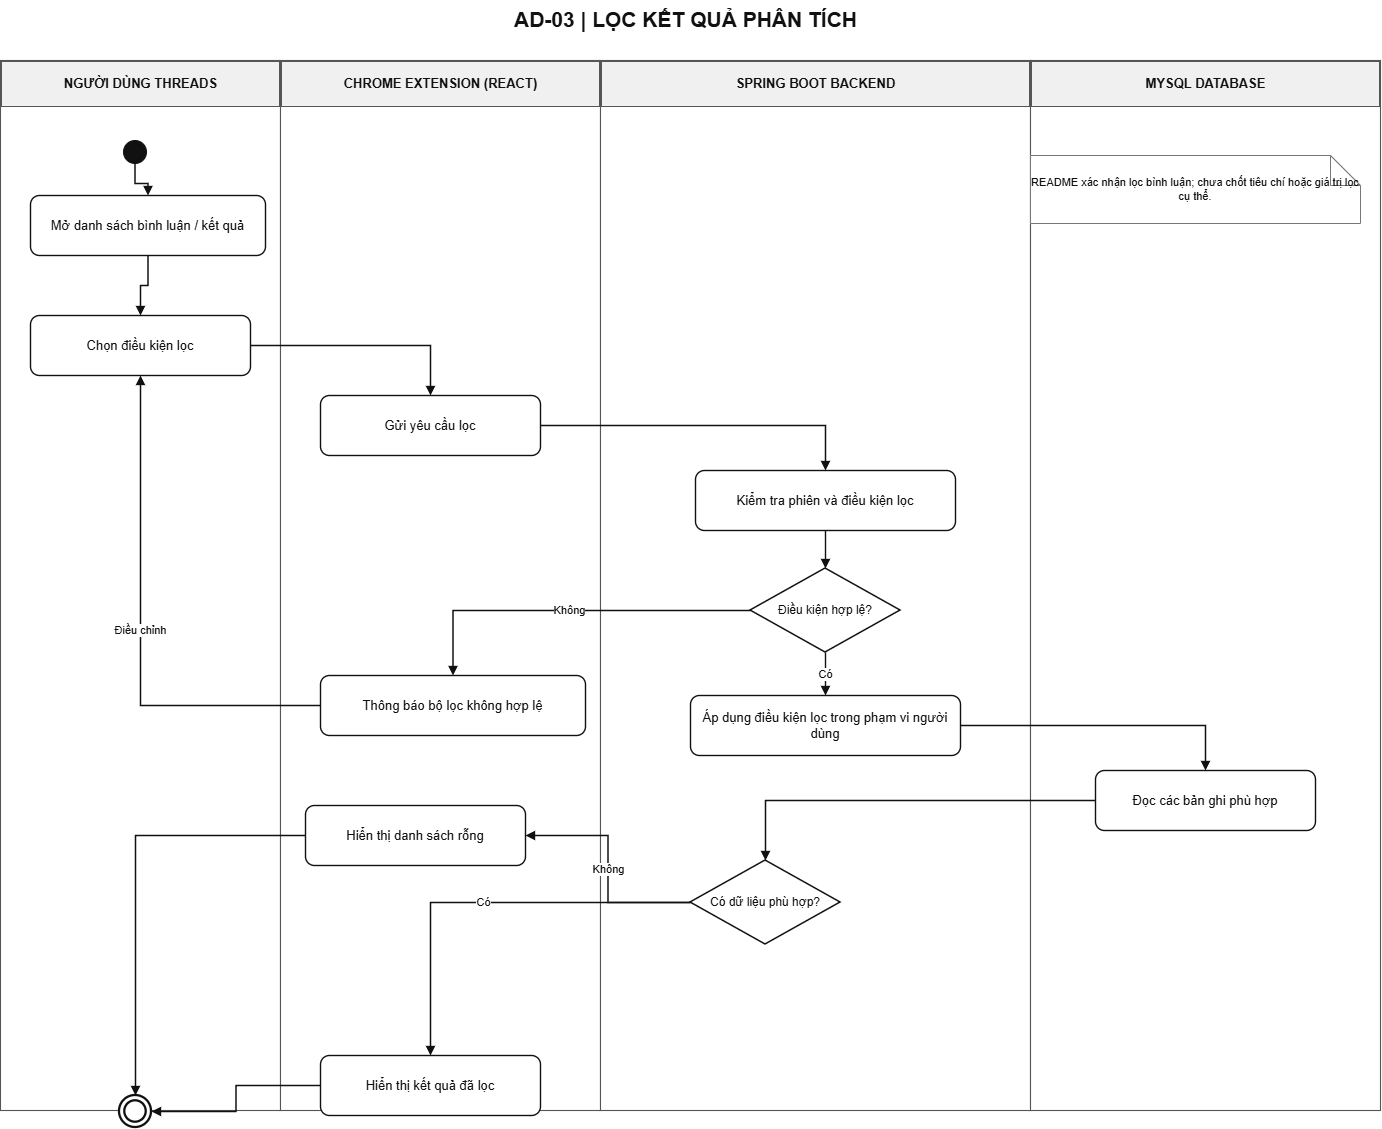

The diagram above was exported from draw.io. Its source (the exported page's mxGraphModel, read from the mxfile embedded in the PNG):
<mxGraphModel dx="2146" dy="1171" grid="1" gridSize="10" guides="1" tooltips="1" connect="1" arrows="1" fold="1" page="1" pageScale="1" pageWidth="1500" pageHeight="1250" background="#FFFFFF" math="0" shadow="0">
  <root>
    <mxCell id="0" />
    <mxCell id="1" parent="0" />
    <mxCell id="heading" parent="1" style="text;html=1;strokeColor=none;fillColor=none;fontSize=21;fontStyle=1;fontColor=#111111;align=center;" value="AD-03 | LỌC KẾT QUẢ PHÂN TÍCH" vertex="1">
      <mxGeometry height="34" width="1370" x="45" y="15" as="geometry" />
    </mxCell>
    <mxCell id="lane0" parent="1" style="rounded=0;fillColor=#FFFFFF;strokeColor=#555555;strokeWidth=1.1;" value="" vertex="1">
      <mxGeometry height="1050" width="280" x="45" y="75" as="geometry" />
    </mxCell>
    <mxCell id="lanehead0" parent="1" style="text;html=1;align=center;verticalAlign=middle;fillColor=#F0F0F0;strokeColor=#555555;fontStyle=1;fontSize=13;fontColor=#111111;" value="NGƯỜI DÙNG THREADS" vertex="1">
      <mxGeometry height="45" width="278" x="46" y="76" as="geometry" />
    </mxCell>
    <mxCell id="lane1" parent="1" style="rounded=0;fillColor=#FFFFFF;strokeColor=#555555;strokeWidth=1.1;" value="" vertex="1">
      <mxGeometry height="1050" width="320" x="325" y="75" as="geometry" />
    </mxCell>
    <mxCell id="lanehead1" parent="1" style="text;html=1;align=center;verticalAlign=middle;fillColor=#F0F0F0;strokeColor=#555555;fontStyle=1;fontSize=13;fontColor=#111111;" value="CHROME EXTENSION (REACT)" vertex="1">
      <mxGeometry height="45" width="318" x="326" y="76" as="geometry" />
    </mxCell>
    <mxCell id="lane2" parent="1" style="rounded=0;fillColor=#FFFFFF;strokeColor=#555555;strokeWidth=1.1;" value="" vertex="1">
      <mxGeometry height="1050" width="430" x="645" y="75" as="geometry" />
    </mxCell>
    <mxCell id="lanehead2" parent="1" style="text;html=1;align=center;verticalAlign=middle;fillColor=#F0F0F0;strokeColor=#555555;fontStyle=1;fontSize=13;fontColor=#111111;" value="SPRING BOOT BACKEND" vertex="1">
      <mxGeometry height="45" width="428" x="646" y="76" as="geometry" />
    </mxCell>
    <mxCell id="lane3" parent="1" style="rounded=0;fillColor=#FFFFFF;strokeColor=#555555;strokeWidth=1.1;" value="" vertex="1">
      <mxGeometry height="1050" width="350" x="1075" y="75" as="geometry" />
    </mxCell>
    <mxCell id="lanehead3" parent="1" style="text;html=1;align=center;verticalAlign=middle;fillColor=#F0F0F0;strokeColor=#555555;fontStyle=1;fontSize=13;fontColor=#111111;" value="MYSQL DATABASE" vertex="1">
      <mxGeometry height="45" width="348" x="1076" y="76" as="geometry" />
    </mxCell>
    <mxCell id="s" parent="1" style="ellipse;fillColor=#111111;strokeColor=#111111;" value="" vertex="1">
      <mxGeometry height="23" width="23" x="168" y="155" as="geometry" />
    </mxCell>
    <mxCell id="u" parent="1" style="rounded=1;whiteSpace=wrap;html=1;strokeColor=#111111;fillColor=#FFFFFF;fontColor=#111111;fontSize=13;strokeWidth=1.4;align=center;verticalAlign=middle;" value="Mở danh sách bình luận / kết quả" vertex="1">
      <mxGeometry height="60" width="235" x="75" y="210" as="geometry" />
    </mxCell>
    <mxCell id="choose" parent="1" style="rounded=1;whiteSpace=wrap;html=1;strokeColor=#111111;fillColor=#FFFFFF;fontColor=#111111;fontSize=13;strokeWidth=1.4;align=center;verticalAlign=middle;" value="Chọn điều kiện lọc" vertex="1">
      <mxGeometry height="60" width="220" x="75" y="330" as="geometry" />
    </mxCell>
    <mxCell id="send" parent="1" style="rounded=1;whiteSpace=wrap;html=1;strokeColor=#111111;fillColor=#FFFFFF;fontColor=#111111;fontSize=13;strokeWidth=1.4;align=center;verticalAlign=middle;" value="Gửi yêu cầu lọc" vertex="1">
      <mxGeometry height="60" width="220" x="365" y="410" as="geometry" />
    </mxCell>
    <mxCell id="validate" parent="1" style="rounded=1;whiteSpace=wrap;html=1;strokeColor=#111111;fillColor=#FFFFFF;fontColor=#111111;fontSize=13;strokeWidth=1.4;align=center;verticalAlign=middle;" value="Kiểm tra phiên và điều kiện lọc" vertex="1">
      <mxGeometry height="60" width="260" x="740" y="485" as="geometry" />
    </mxCell>
    <mxCell id="valid" parent="1" style="rhombus;whiteSpace=wrap;html=1;strokeColor=#111111;fillColor=#FFFFFF;fontColor=#111111;fontSize=12;strokeWidth=1.5;" value="Điều kiện hợp lệ?" vertex="1">
      <mxGeometry height="84" width="150" x="795" y="583" as="geometry" />
    </mxCell>
    <mxCell id="error" parent="1" style="rounded=1;whiteSpace=wrap;html=1;strokeColor=#111111;fillColor=#FFFFFF;fontColor=#111111;fontSize=13;strokeWidth=1.4;align=center;verticalAlign=middle;" value="Thông báo bộ lọc không hợp lệ" vertex="1">
      <mxGeometry height="60" width="265" x="365" y="690" as="geometry" />
    </mxCell>
    <mxCell id="query" parent="1" style="rounded=1;whiteSpace=wrap;html=1;strokeColor=#111111;fillColor=#FFFFFF;fontColor=#111111;fontSize=13;strokeWidth=1.4;align=center;verticalAlign=middle;" value="Áp dụng điều kiện lọc trong phạm vi người dùng" vertex="1">
      <mxGeometry height="60" width="270" x="735" y="710" as="geometry" />
    </mxCell>
    <mxCell id="db" parent="1" style="rounded=1;whiteSpace=wrap;html=1;strokeColor=#111111;fillColor=#FFFFFF;fontColor=#111111;fontSize=13;strokeWidth=1.4;align=center;verticalAlign=middle;" value="Đọc các bản ghi phù hợp" vertex="1">
      <mxGeometry height="60" width="220" x="1140" y="785" as="geometry" />
    </mxCell>
    <mxCell id="has" parent="1" style="rhombus;whiteSpace=wrap;html=1;strokeColor=#111111;fillColor=#FFFFFF;fontColor=#111111;fontSize=12;strokeWidth=1.5;" value="Có dữ liệu phù hợp?" vertex="1">
      <mxGeometry height="84" width="150" x="735" y="875" as="geometry" />
    </mxCell>
    <mxCell id="empty" parent="1" style="rounded=1;whiteSpace=wrap;html=1;strokeColor=#111111;fillColor=#FFFFFF;fontColor=#111111;fontSize=13;strokeWidth=1.4;align=center;verticalAlign=middle;" value="Hiển thị danh sách rỗng" vertex="1">
      <mxGeometry height="60" width="220" x="350" y="820" as="geometry" />
    </mxCell>
    <mxCell id="display" parent="1" style="rounded=1;whiteSpace=wrap;html=1;strokeColor=#111111;fillColor=#FFFFFF;fontColor=#111111;fontSize=13;strokeWidth=1.4;align=center;verticalAlign=middle;" value="Hiển thị kết quả đã lọc" vertex="1">
      <mxGeometry height="60" width="220" x="365" y="1070" as="geometry" />
    </mxCell>
    <mxCell id="fin" parent="1" style="ellipse;fillColor=#FFFFFF;strokeColor=#111111;strokeWidth=2.3;shape=doubleEllipse;" value="" vertex="1">
      <mxGeometry height="32" width="32" x="164" y="1110" as="geometry" />
    </mxCell>
    <mxCell id="e24" edge="1" parent="1" source="s" style="edgeStyle=orthogonalEdgeStyle;rounded=0;orthogonalLoop=1;jettySize=auto;html=1;endArrow=block;endFill=1;strokeColor=#111111;fontColor=#111111;fontSize=11;strokeWidth=1.4;" target="u" value="">
      <mxGeometry relative="1" as="geometry" />
    </mxCell>
    <mxCell id="e25" edge="1" parent="1" source="u" style="edgeStyle=orthogonalEdgeStyle;rounded=0;orthogonalLoop=1;jettySize=auto;html=1;endArrow=block;endFill=1;strokeColor=#111111;fontColor=#111111;fontSize=11;strokeWidth=1.4;" target="choose" value="">
      <mxGeometry relative="1" as="geometry" />
    </mxCell>
    <mxCell id="e26" edge="1" parent="1" source="choose" style="edgeStyle=orthogonalEdgeStyle;rounded=0;orthogonalLoop=1;jettySize=auto;html=1;endArrow=block;endFill=1;strokeColor=#111111;fontColor=#111111;fontSize=11;strokeWidth=1.4;" target="send" value="">
      <mxGeometry relative="1" as="geometry" />
    </mxCell>
    <mxCell id="e27" edge="1" parent="1" source="send" style="edgeStyle=orthogonalEdgeStyle;rounded=0;orthogonalLoop=1;jettySize=auto;html=1;endArrow=block;endFill=1;strokeColor=#111111;fontColor=#111111;fontSize=11;strokeWidth=1.4;" target="validate" value="">
      <mxGeometry relative="1" as="geometry" />
    </mxCell>
    <mxCell id="e28" edge="1" parent="1" source="validate" style="edgeStyle=orthogonalEdgeStyle;rounded=0;orthogonalLoop=1;jettySize=auto;html=1;endArrow=block;endFill=1;strokeColor=#111111;fontColor=#111111;fontSize=11;strokeWidth=1.4;" target="valid" value="">
      <mxGeometry relative="1" as="geometry" />
    </mxCell>
    <mxCell id="e29" edge="1" parent="1" source="valid" style="edgeStyle=orthogonalEdgeStyle;rounded=0;orthogonalLoop=1;jettySize=auto;html=1;endArrow=block;endFill=1;strokeColor=#111111;fontColor=#111111;fontSize=11;strokeWidth=1.4;" target="error" value="Không">
      <mxGeometry relative="1" as="geometry" />
    </mxCell>
    <mxCell id="e30" edge="1" parent="1" source="error" style="edgeStyle=orthogonalEdgeStyle;rounded=0;orthogonalLoop=1;jettySize=auto;html=1;endArrow=block;endFill=1;strokeColor=#111111;fontColor=#111111;fontSize=11;strokeWidth=1.4;" target="choose" value="Điều chỉnh">
      <mxGeometry relative="1" as="geometry" />
    </mxCell>
    <mxCell id="e31" edge="1" parent="1" source="valid" style="edgeStyle=orthogonalEdgeStyle;rounded=0;orthogonalLoop=1;jettySize=auto;html=1;endArrow=block;endFill=1;strokeColor=#111111;fontColor=#111111;fontSize=11;strokeWidth=1.4;" target="query" value="Có">
      <mxGeometry relative="1" as="geometry" />
    </mxCell>
    <mxCell id="e32" edge="1" parent="1" source="query" style="edgeStyle=orthogonalEdgeStyle;rounded=0;orthogonalLoop=1;jettySize=auto;html=1;endArrow=block;endFill=1;strokeColor=#111111;fontColor=#111111;fontSize=11;strokeWidth=1.4;" target="db" value="">
      <mxGeometry relative="1" as="geometry" />
    </mxCell>
    <mxCell id="e33" edge="1" parent="1" source="db" style="edgeStyle=orthogonalEdgeStyle;rounded=0;orthogonalLoop=1;jettySize=auto;html=1;endArrow=block;endFill=1;strokeColor=#111111;fontColor=#111111;fontSize=11;strokeWidth=1.4;" target="has" value="">
      <mxGeometry relative="1" as="geometry" />
    </mxCell>
    <mxCell id="e34" edge="1" parent="1" source="has" style="edgeStyle=orthogonalEdgeStyle;rounded=0;orthogonalLoop=1;jettySize=auto;html=1;endArrow=block;endFill=1;strokeColor=#111111;fontColor=#111111;fontSize=11;strokeWidth=1.4;" target="empty" value="Không">
      <mxGeometry relative="1" as="geometry" />
    </mxCell>
    <mxCell id="e35" edge="1" parent="1" source="has" style="edgeStyle=orthogonalEdgeStyle;rounded=0;orthogonalLoop=1;jettySize=auto;html=1;endArrow=block;endFill=1;strokeColor=#111111;fontColor=#111111;fontSize=11;strokeWidth=1.4;" target="display" value="Có">
      <mxGeometry relative="1" as="geometry" />
    </mxCell>
    <mxCell id="e36" edge="1" parent="1" source="empty" style="edgeStyle=orthogonalEdgeStyle;rounded=0;orthogonalLoop=1;jettySize=auto;html=1;endArrow=block;endFill=1;strokeColor=#111111;fontColor=#111111;fontSize=11;strokeWidth=1.4;" target="fin" value="">
      <mxGeometry relative="1" as="geometry" />
    </mxCell>
    <mxCell id="e37" edge="1" parent="1" source="display" style="edgeStyle=orthogonalEdgeStyle;rounded=0;orthogonalLoop=1;jettySize=auto;html=1;endArrow=block;endFill=1;strokeColor=#111111;fontColor=#111111;fontSize=11;strokeWidth=1.4;" target="fin" value="">
      <mxGeometry relative="1" as="geometry" />
    </mxCell>
    <mxCell id="note38" parent="1" style="shape=note;whiteSpace=wrap;html=1;fillColor=#FFFFFF;strokeColor=#777777;fontSize=11;fontColor=#111111;" value="README xác nhận lọc bình luận; chưa chốt tiêu chí hoặc giá trị lọc cụ thể." vertex="1">
      <mxGeometry height="68" width="330" x="1075" y="170" as="geometry" />
    </mxCell>
  </root>
</mxGraphModel>